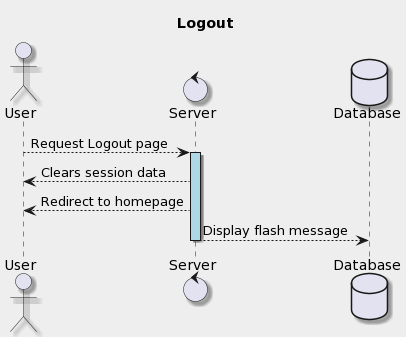

The diagram above was rendered by PlantUML. Its source (embedded in the PNG):
@startuml
title Logout
    skinparam backgroundColor #EEEEEE
    skinparam shadowing true

    actor User
    control Server
    database Database
    User --> Server : Request Logout page
    activate Server  #lightblue
    Server --> User : Clears session data
    Server --> User : Redirect to homepage
    Server --> Database : Display flash message
    deactivate Server
@enduml